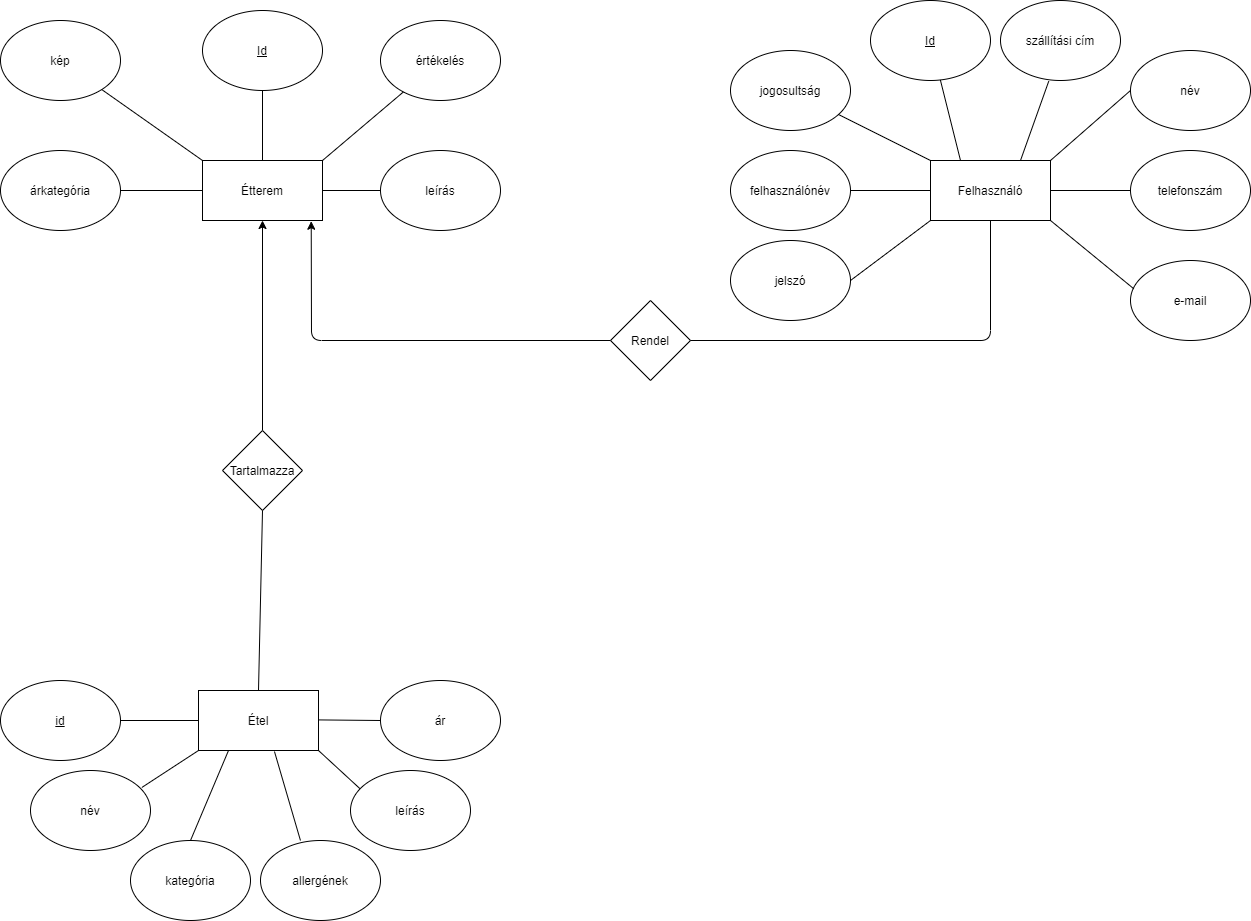

The diagram above was exported from draw.io. Its source (the exported page's mxGraphModel, read from the mxfile embedded in the PNG):
<mxGraphModel dx="2249" dy="762" grid="1" gridSize="10" guides="1" tooltips="1" connect="1" arrows="1" fold="1" page="1" pageScale="1" pageWidth="827" pageHeight="1169" background="#ffffff" math="0" shadow="0">
  <root>
    <mxCell id="0" />
    <mxCell id="1" parent="0" />
    <mxCell id="MyjJfnm2tCjLbdRfOghG-48" value="Étterem" style="rounded=0;whiteSpace=wrap;html=1;" parent="1" vertex="1">
      <mxGeometry x="152" y="750" width="120" height="60" as="geometry" />
    </mxCell>
    <mxCell id="MyjJfnm2tCjLbdRfOghG-49" value="Id" style="ellipse;whiteSpace=wrap;html=1;fontStyle=4" parent="1" vertex="1">
      <mxGeometry x="152" y="600" width="120" height="80" as="geometry" />
    </mxCell>
    <mxCell id="MyjJfnm2tCjLbdRfOghG-50" value="értékelés" style="ellipse;whiteSpace=wrap;html=1;" parent="1" vertex="1">
      <mxGeometry x="330" y="610" width="120" height="80" as="geometry" />
    </mxCell>
    <mxCell id="MyjJfnm2tCjLbdRfOghG-51" value="" style="endArrow=none;html=1;exitX=0.5;exitY=0;exitDx=0;exitDy=0;" parent="1" source="MyjJfnm2tCjLbdRfOghG-48" target="MyjJfnm2tCjLbdRfOghG-49" edge="1">
      <mxGeometry width="50" height="50" relative="1" as="geometry">
        <mxPoint x="188" y="1080" as="sourcePoint" />
        <mxPoint x="238" y="1030" as="targetPoint" />
      </mxGeometry>
    </mxCell>
    <mxCell id="MyjJfnm2tCjLbdRfOghG-52" value="" style="endArrow=none;html=1;entryX=1;entryY=0;entryDx=0;entryDy=0;" parent="1" source="MyjJfnm2tCjLbdRfOghG-50" target="MyjJfnm2tCjLbdRfOghG-48" edge="1">
      <mxGeometry width="50" height="50" relative="1" as="geometry">
        <mxPoint x="188" y="1080" as="sourcePoint" />
        <mxPoint x="238" y="1030" as="targetPoint" />
      </mxGeometry>
    </mxCell>
    <mxCell id="MyjJfnm2tCjLbdRfOghG-53" value="ár" style="ellipse;whiteSpace=wrap;html=1;" parent="1" vertex="1">
      <mxGeometry x="330" y="1270" width="120" height="80" as="geometry" />
    </mxCell>
    <mxCell id="MyjJfnm2tCjLbdRfOghG-54" value="kategória" style="ellipse;whiteSpace=wrap;html=1;fillColor=default;" parent="1" vertex="1">
      <mxGeometry x="80" y="1430" width="120" height="80" as="geometry" />
    </mxCell>
    <mxCell id="MyjJfnm2tCjLbdRfOghG-55" value="leírás" style="ellipse;whiteSpace=wrap;html=1;" parent="1" vertex="1">
      <mxGeometry x="300" y="1360" width="120" height="80" as="geometry" />
    </mxCell>
    <mxCell id="MyjJfnm2tCjLbdRfOghG-56" value="Étel" style="rounded=0;whiteSpace=wrap;html=1;" parent="1" vertex="1">
      <mxGeometry x="148" y="1280" width="120" height="60" as="geometry" />
    </mxCell>
    <mxCell id="MyjJfnm2tCjLbdRfOghG-57" style="edgeStyle=orthogonalEdgeStyle;rounded=0;orthogonalLoop=1;jettySize=auto;html=1;exitX=0.5;exitY=0;exitDx=0;exitDy=0;" parent="1" source="MyjJfnm2tCjLbdRfOghG-58" target="MyjJfnm2tCjLbdRfOghG-48" edge="1">
      <mxGeometry relative="1" as="geometry">
        <mxPoint x="208" y="1090" as="targetPoint" />
      </mxGeometry>
    </mxCell>
    <mxCell id="MyjJfnm2tCjLbdRfOghG-58" value="Tartalmazza" style="rhombus;whiteSpace=wrap;html=1;" parent="1" vertex="1">
      <mxGeometry x="172" y="1020" width="80" height="80" as="geometry" />
    </mxCell>
    <mxCell id="MyjJfnm2tCjLbdRfOghG-59" value="" style="endArrow=none;html=1;exitX=0.5;exitY=1;exitDx=0;exitDy=0;entryX=0.5;entryY=0;entryDx=0;entryDy=0;" parent="1" source="MyjJfnm2tCjLbdRfOghG-58" target="MyjJfnm2tCjLbdRfOghG-56" edge="1">
      <mxGeometry width="50" height="50" relative="1" as="geometry">
        <mxPoint x="188" y="1080" as="sourcePoint" />
        <mxPoint x="205" y="1312" as="targetPoint" />
        <Array as="points" />
      </mxGeometry>
    </mxCell>
    <mxCell id="MyjJfnm2tCjLbdRfOghG-60" value="név" style="ellipse;whiteSpace=wrap;html=1;" parent="1" vertex="1">
      <mxGeometry x="-20" y="1360" width="120" height="80" as="geometry" />
    </mxCell>
    <mxCell id="MyjJfnm2tCjLbdRfOghG-61" value="" style="endArrow=none;html=1;exitX=0.928;exitY=0.212;exitDx=0;exitDy=0;entryX=0;entryY=1;entryDx=0;entryDy=0;exitPerimeter=0;" parent="1" source="MyjJfnm2tCjLbdRfOghG-60" target="MyjJfnm2tCjLbdRfOghG-56" edge="1">
      <mxGeometry width="50" height="50" relative="1" as="geometry">
        <mxPoint x="58" y="1300" as="sourcePoint" />
        <mxPoint x="108" y="1250" as="targetPoint" />
      </mxGeometry>
    </mxCell>
    <mxCell id="MyjJfnm2tCjLbdRfOghG-62" value="" style="endArrow=none;html=1;exitX=1;exitY=0.5;exitDx=0;exitDy=0;entryX=0;entryY=0.5;entryDx=0;entryDy=0;" parent="1" target="MyjJfnm2tCjLbdRfOghG-53" edge="1">
      <mxGeometry width="50" height="50" relative="1" as="geometry">
        <mxPoint x="268" y="1309.4099999999999" as="sourcePoint" />
        <mxPoint x="398" y="1309.4099999999999" as="targetPoint" />
      </mxGeometry>
    </mxCell>
    <mxCell id="MyjJfnm2tCjLbdRfOghG-63" value="" style="endArrow=none;html=1;exitX=1;exitY=1;exitDx=0;exitDy=0;entryX=0.078;entryY=0.226;entryDx=0;entryDy=0;entryPerimeter=0;" parent="1" source="MyjJfnm2tCjLbdRfOghG-56" target="MyjJfnm2tCjLbdRfOghG-55" edge="1">
      <mxGeometry width="50" height="50" relative="1" as="geometry">
        <mxPoint x="252" y="1370" as="sourcePoint" />
        <mxPoint x="382" y="1370" as="targetPoint" />
      </mxGeometry>
    </mxCell>
    <mxCell id="MyjJfnm2tCjLbdRfOghG-64" value="" style="endArrow=none;html=1;exitX=0.5;exitY=0;exitDx=0;exitDy=0;entryX=0.25;entryY=1;entryDx=0;entryDy=0;" parent="1" source="MyjJfnm2tCjLbdRfOghG-54" target="MyjJfnm2tCjLbdRfOghG-56" edge="1">
      <mxGeometry width="50" height="50" relative="1" as="geometry">
        <mxPoint x="58" y="1380" as="sourcePoint" />
        <mxPoint x="188" y="1380" as="targetPoint" />
      </mxGeometry>
    </mxCell>
    <mxCell id="MyjJfnm2tCjLbdRfOghG-65" value="kép" style="ellipse;whiteSpace=wrap;html=1;" parent="1" vertex="1">
      <mxGeometry x="-50" y="610" width="120" height="80" as="geometry" />
    </mxCell>
    <mxCell id="MyjJfnm2tCjLbdRfOghG-66" value="leírás" style="ellipse;whiteSpace=wrap;html=1;" parent="1" vertex="1">
      <mxGeometry x="330" y="740" width="120" height="80" as="geometry" />
    </mxCell>
    <mxCell id="MyjJfnm2tCjLbdRfOghG-67" value="árkategória" style="ellipse;whiteSpace=wrap;html=1;" parent="1" vertex="1">
      <mxGeometry x="-50" y="740" width="120" height="80" as="geometry" />
    </mxCell>
    <mxCell id="MyjJfnm2tCjLbdRfOghG-68" value="" style="endArrow=none;html=1;entryX=1;entryY=0.5;entryDx=0;entryDy=0;exitX=0;exitY=0.5;exitDx=0;exitDy=0;" parent="1" source="MyjJfnm2tCjLbdRfOghG-48" target="MyjJfnm2tCjLbdRfOghG-67" edge="1">
      <mxGeometry width="50" height="50" relative="1" as="geometry">
        <mxPoint x="220" y="800" as="sourcePoint" />
        <mxPoint x="270" y="750" as="targetPoint" />
      </mxGeometry>
    </mxCell>
    <mxCell id="MyjJfnm2tCjLbdRfOghG-69" value="" style="endArrow=none;html=1;entryX=0;entryY=0;entryDx=0;entryDy=0;" parent="1" source="MyjJfnm2tCjLbdRfOghG-65" target="MyjJfnm2tCjLbdRfOghG-48" edge="1">
      <mxGeometry width="50" height="50" relative="1" as="geometry">
        <mxPoint x="80" y="730" as="sourcePoint" />
        <mxPoint x="270" y="750" as="targetPoint" />
      </mxGeometry>
    </mxCell>
    <mxCell id="MyjJfnm2tCjLbdRfOghG-70" value="" style="endArrow=none;html=1;entryX=0;entryY=0.5;entryDx=0;entryDy=0;exitX=1;exitY=0.5;exitDx=0;exitDy=0;" parent="1" source="MyjJfnm2tCjLbdRfOghG-48" target="MyjJfnm2tCjLbdRfOghG-66" edge="1">
      <mxGeometry width="50" height="50" relative="1" as="geometry">
        <mxPoint x="290" y="779" as="sourcePoint" />
        <mxPoint x="408" y="779.4100000000001" as="targetPoint" />
      </mxGeometry>
    </mxCell>
    <mxCell id="MyjJfnm2tCjLbdRfOghG-71" value="id" style="ellipse;whiteSpace=wrap;html=1;fontStyle=4" parent="1" vertex="1">
      <mxGeometry x="-50" y="1270" width="120" height="80" as="geometry" />
    </mxCell>
    <mxCell id="MyjJfnm2tCjLbdRfOghG-72" value="" style="endArrow=none;html=1;entryX=1;entryY=0.5;entryDx=0;entryDy=0;exitX=0;exitY=0.5;exitDx=0;exitDy=0;" parent="1" source="MyjJfnm2tCjLbdRfOghG-56" target="MyjJfnm2tCjLbdRfOghG-71" edge="1">
      <mxGeometry width="50" height="50" relative="1" as="geometry">
        <mxPoint x="220" y="1160" as="sourcePoint" />
        <mxPoint x="270" y="1110" as="targetPoint" />
      </mxGeometry>
    </mxCell>
    <mxCell id="MyjJfnm2tCjLbdRfOghG-73" value="Felhasználó" style="rounded=0;whiteSpace=wrap;html=1;sketch=0;" parent="1" vertex="1">
      <mxGeometry x="880" y="750" width="120" height="60" as="geometry" />
    </mxCell>
    <mxCell id="MyjJfnm2tCjLbdRfOghG-74" value="Rendel" style="rhombus;whiteSpace=wrap;html=1;rounded=0;sketch=0;" parent="1" vertex="1">
      <mxGeometry x="560" y="890" width="80" height="80" as="geometry" />
    </mxCell>
    <mxCell id="MyjJfnm2tCjLbdRfOghG-75" value="Id" style="ellipse;whiteSpace=wrap;html=1;rounded=0;sketch=0;fontStyle=4" parent="1" vertex="1">
      <mxGeometry x="820" y="590" width="120" height="80" as="geometry" />
    </mxCell>
    <mxCell id="MyjJfnm2tCjLbdRfOghG-76" value="jelszó" style="ellipse;whiteSpace=wrap;html=1;rounded=0;sketch=0;" parent="1" vertex="1">
      <mxGeometry x="680" y="830" width="120" height="80" as="geometry" />
    </mxCell>
    <mxCell id="MyjJfnm2tCjLbdRfOghG-77" value="felhasználónév" style="ellipse;whiteSpace=wrap;html=1;rounded=0;sketch=0;" parent="1" vertex="1">
      <mxGeometry x="680" y="740" width="120" height="80" as="geometry" />
    </mxCell>
    <mxCell id="MyjJfnm2tCjLbdRfOghG-78" value="név" style="ellipse;whiteSpace=wrap;html=1;rounded=0;sketch=0;" parent="1" vertex="1">
      <mxGeometry x="1080" y="640" width="120" height="80" as="geometry" />
    </mxCell>
    <mxCell id="MyjJfnm2tCjLbdRfOghG-79" value="" style="endArrow=none;html=1;exitX=0;exitY=0.5;exitDx=0;exitDy=0;" parent="1" source="MyjJfnm2tCjLbdRfOghG-73" target="MyjJfnm2tCjLbdRfOghG-77" edge="1">
      <mxGeometry width="50" height="50" relative="1" as="geometry">
        <mxPoint x="870" y="1290" as="sourcePoint" />
        <mxPoint x="810" y="750" as="targetPoint" />
      </mxGeometry>
    </mxCell>
    <mxCell id="MyjJfnm2tCjLbdRfOghG-80" value="" style="endArrow=none;html=1;entryX=1;entryY=0.5;entryDx=0;entryDy=0;exitX=0;exitY=1;exitDx=0;exitDy=0;" parent="1" source="MyjJfnm2tCjLbdRfOghG-73" target="MyjJfnm2tCjLbdRfOghG-76" edge="1">
      <mxGeometry width="50" height="50" relative="1" as="geometry">
        <mxPoint x="870" y="1290" as="sourcePoint" />
        <mxPoint x="920" y="1240" as="targetPoint" />
      </mxGeometry>
    </mxCell>
    <mxCell id="MyjJfnm2tCjLbdRfOghG-81" value="" style="endArrow=none;html=1;exitX=1;exitY=0;exitDx=0;exitDy=0;entryX=0;entryY=0.5;entryDx=0;entryDy=0;" parent="1" source="MyjJfnm2tCjLbdRfOghG-73" target="MyjJfnm2tCjLbdRfOghG-78" edge="1">
      <mxGeometry width="50" height="50" relative="1" as="geometry">
        <mxPoint x="870" y="1290" as="sourcePoint" />
        <mxPoint x="1200" y="1050" as="targetPoint" />
      </mxGeometry>
    </mxCell>
    <mxCell id="MyjJfnm2tCjLbdRfOghG-82" value="" style="endArrow=none;html=1;exitX=0.25;exitY=0;exitDx=0;exitDy=0;" parent="1" source="MyjJfnm2tCjLbdRfOghG-73" target="MyjJfnm2tCjLbdRfOghG-75" edge="1">
      <mxGeometry width="50" height="50" relative="1" as="geometry">
        <mxPoint x="870" y="1290" as="sourcePoint" />
        <mxPoint x="1070" y="740" as="targetPoint" />
      </mxGeometry>
    </mxCell>
    <mxCell id="MyjJfnm2tCjLbdRfOghG-83" value="jogosultság" style="ellipse;whiteSpace=wrap;html=1;rounded=0;sketch=0;" parent="1" vertex="1">
      <mxGeometry x="680" y="640" width="120" height="80" as="geometry" />
    </mxCell>
    <mxCell id="MyjJfnm2tCjLbdRfOghG-84" value="" style="endArrow=none;html=1;exitX=0;exitY=0;exitDx=0;exitDy=0;" parent="1" source="MyjJfnm2tCjLbdRfOghG-73" target="MyjJfnm2tCjLbdRfOghG-83" edge="1">
      <mxGeometry width="50" height="50" relative="1" as="geometry">
        <mxPoint x="940" y="750" as="sourcePoint" />
        <mxPoint x="820" y="730" as="targetPoint" />
      </mxGeometry>
    </mxCell>
    <mxCell id="MyjJfnm2tCjLbdRfOghG-85" value="" style="endArrow=classic;html=1;exitX=0;exitY=0.5;exitDx=0;exitDy=0;entryX=0.906;entryY=1.012;entryDx=0;entryDy=0;entryPerimeter=0;" parent="1" source="MyjJfnm2tCjLbdRfOghG-74" target="MyjJfnm2tCjLbdRfOghG-48" edge="1">
      <mxGeometry width="50" height="50" relative="1" as="geometry">
        <mxPoint x="470" y="1020" as="sourcePoint" />
        <mxPoint x="520" y="970" as="targetPoint" />
        <Array as="points">
          <mxPoint x="261" y="930" />
        </Array>
      </mxGeometry>
    </mxCell>
    <mxCell id="MyjJfnm2tCjLbdRfOghG-86" value="" style="endArrow=none;html=1;entryX=0.5;entryY=1;entryDx=0;entryDy=0;exitX=1;exitY=0.5;exitDx=0;exitDy=0;" parent="1" source="MyjJfnm2tCjLbdRfOghG-74" target="MyjJfnm2tCjLbdRfOghG-73" edge="1">
      <mxGeometry width="50" height="50" relative="1" as="geometry">
        <mxPoint x="470" y="1020" as="sourcePoint" />
        <mxPoint x="520" y="970" as="targetPoint" />
        <Array as="points">
          <mxPoint x="940" y="930" />
        </Array>
      </mxGeometry>
    </mxCell>
    <mxCell id="MyjJfnm2tCjLbdRfOghG-87" value="telefonszám" style="ellipse;whiteSpace=wrap;html=1;rounded=0;sketch=0;" parent="1" vertex="1">
      <mxGeometry x="1080" y="740" width="120" height="80" as="geometry" />
    </mxCell>
    <mxCell id="MyjJfnm2tCjLbdRfOghG-88" value="" style="endArrow=none;html=1;entryX=1;entryY=0.5;entryDx=0;entryDy=0;exitX=0;exitY=0.5;exitDx=0;exitDy=0;" parent="1" source="MyjJfnm2tCjLbdRfOghG-87" target="MyjJfnm2tCjLbdRfOghG-73" edge="1">
      <mxGeometry width="50" height="50" relative="1" as="geometry">
        <mxPoint x="1090" y="880" as="sourcePoint" />
        <mxPoint x="520" y="1030" as="targetPoint" />
      </mxGeometry>
    </mxCell>
    <mxCell id="MyjJfnm2tCjLbdRfOghG-89" value="e-mail" style="ellipse;whiteSpace=wrap;html=1;rounded=0;sketch=0;" parent="1" vertex="1">
      <mxGeometry x="1080" y="850" width="120" height="80" as="geometry" />
    </mxCell>
    <mxCell id="MyjJfnm2tCjLbdRfOghG-90" value="" style="endArrow=none;html=1;entryX=1;entryY=1;entryDx=0;entryDy=0;exitX=0.027;exitY=0.353;exitDx=0;exitDy=0;exitPerimeter=0;" parent="1" source="MyjJfnm2tCjLbdRfOghG-89" target="MyjJfnm2tCjLbdRfOghG-73" edge="1">
      <mxGeometry width="50" height="50" relative="1" as="geometry">
        <mxPoint x="470" y="1080" as="sourcePoint" />
        <mxPoint x="520" y="1030" as="targetPoint" />
      </mxGeometry>
    </mxCell>
    <mxCell id="MyjJfnm2tCjLbdRfOghG-91" value="szállítási cím" style="ellipse;whiteSpace=wrap;html=1;rounded=0;sketch=0;" parent="1" vertex="1">
      <mxGeometry x="950" y="590" width="120" height="80" as="geometry" />
    </mxCell>
    <mxCell id="MyjJfnm2tCjLbdRfOghG-92" value="" style="endArrow=none;html=1;entryX=0.402;entryY=1.009;entryDx=0;entryDy=0;entryPerimeter=0;exitX=0.75;exitY=0;exitDx=0;exitDy=0;" parent="1" source="MyjJfnm2tCjLbdRfOghG-73" target="MyjJfnm2tCjLbdRfOghG-91" edge="1">
      <mxGeometry width="50" height="50" relative="1" as="geometry">
        <mxPoint x="470" y="1080" as="sourcePoint" />
        <mxPoint x="520" y="1030" as="targetPoint" />
      </mxGeometry>
    </mxCell>
    <mxCell id="MyjJfnm2tCjLbdRfOghG-93" value="allergének" style="ellipse;whiteSpace=wrap;html=1;" parent="1" vertex="1">
      <mxGeometry x="210" y="1430" width="120" height="80" as="geometry" />
    </mxCell>
    <mxCell id="MyjJfnm2tCjLbdRfOghG-94" value="" style="endArrow=none;html=1;rounded=0;exitX=0.633;exitY=1.017;exitDx=0;exitDy=0;exitPerimeter=0;entryX=0.333;entryY=0;entryDx=0;entryDy=0;entryPerimeter=0;" parent="1" source="MyjJfnm2tCjLbdRfOghG-56" target="MyjJfnm2tCjLbdRfOghG-93" edge="1">
      <mxGeometry width="50" height="50" relative="1" as="geometry">
        <mxPoint x="500" y="1310" as="sourcePoint" />
        <mxPoint x="550" y="1260" as="targetPoint" />
      </mxGeometry>
    </mxCell>
  </root>
</mxGraphModel>